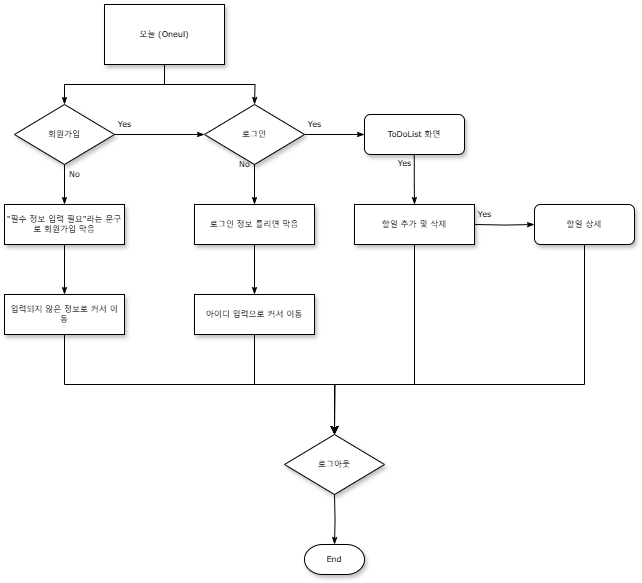

The diagram above was exported from draw.io. Its source (the exported page's mxGraphModel, read from the mxfile embedded in the PNG):
<mxGraphModel dx="1167" dy="638" grid="1" gridSize="10" guides="1" tooltips="1" connect="1" arrows="1" fold="1" page="1" pageScale="1" pageWidth="1100" pageHeight="850" background="none" math="0" shadow="0">
  <root>
    <mxCell id="0" />
    <mxCell id="1" parent="0" />
    <mxCell id="60e70716793133e9-32" style="edgeStyle=orthogonalEdgeStyle;rounded=0;html=1;labelBackgroundColor=none;startSize=5;endArrow=classicThin;endFill=1;endSize=5;jettySize=auto;orthogonalLoop=1;strokeWidth=1;fontFamily=Verdana;fontSize=8" parent="1" source="60e70716793133e9-4" target="60e70716793133e9-5" edge="1">
      <mxGeometry relative="1" as="geometry" />
    </mxCell>
    <mxCell id="60e70716793133e9-4" value="오늘 (Oneul)" style="rounded=0;whiteSpace=wrap;html=1;shadow=1;labelBackgroundColor=none;strokeWidth=1;fontFamily=Verdana;fontSize=8;align=center;" parent="1" vertex="1">
      <mxGeometry x="290" y="120" width="120" height="60" as="geometry" />
    </mxCell>
    <mxCell id="60e70716793133e9-33" value="Yes" style="edgeStyle=orthogonalEdgeStyle;rounded=0;html=1;labelBackgroundColor=none;startSize=5;endArrow=classicThin;endFill=1;endSize=5;jettySize=auto;orthogonalLoop=1;strokeWidth=1;fontFamily=Verdana;fontSize=8" parent="1" source="60e70716793133e9-5" target="60e70716793133e9-7" edge="1">
      <mxGeometry x="-0.7778" y="10" relative="1" as="geometry">
        <mxPoint as="offset" />
      </mxGeometry>
    </mxCell>
    <mxCell id="60e70716793133e9-37" value="No" style="edgeStyle=orthogonalEdgeStyle;rounded=0;html=1;labelBackgroundColor=none;startSize=5;endArrow=classicThin;endFill=1;endSize=5;jettySize=auto;orthogonalLoop=1;strokeWidth=1;fontFamily=Verdana;fontSize=8" parent="1" source="60e70716793133e9-5" target="60e70716793133e9-9" edge="1">
      <mxGeometry x="-0.5" y="10" relative="1" as="geometry">
        <mxPoint as="offset" />
      </mxGeometry>
    </mxCell>
    <mxCell id="60e70716793133e9-5" value="회원가입" style="rhombus;whiteSpace=wrap;html=1;rounded=0;shadow=1;labelBackgroundColor=none;strokeWidth=1;fontFamily=Verdana;fontSize=8;align=center;" parent="1" vertex="1">
      <mxGeometry x="200" y="220" width="100" height="60" as="geometry" />
    </mxCell>
    <mxCell id="60e70716793133e9-34" value="Yes" style="edgeStyle=orthogonalEdgeStyle;rounded=0;html=1;labelBackgroundColor=none;startSize=5;endArrow=classicThin;endFill=1;endSize=5;jettySize=auto;orthogonalLoop=1;strokeWidth=1;fontFamily=Verdana;fontSize=8" parent="1" source="60e70716793133e9-7" target="60e70716793133e9-8" edge="1">
      <mxGeometry x="-0.6667" y="10" relative="1" as="geometry">
        <mxPoint as="offset" />
      </mxGeometry>
    </mxCell>
    <mxCell id="60e70716793133e9-35" value="No" style="edgeStyle=orthogonalEdgeStyle;rounded=0;html=1;labelBackgroundColor=none;startSize=5;endArrow=classicThin;endFill=1;endSize=5;jettySize=auto;orthogonalLoop=1;strokeWidth=1;fontFamily=Verdana;fontSize=8" parent="1" source="60e70716793133e9-7" target="60e70716793133e9-10" edge="1">
      <mxGeometry x="-1" y="-10" relative="1" as="geometry">
        <mxPoint x="440" y="300" as="targetPoint" />
        <Array as="points" />
        <mxPoint as="offset" />
      </mxGeometry>
    </mxCell>
    <mxCell id="60e70716793133e9-7" value="로그인" style="rhombus;whiteSpace=wrap;html=1;rounded=0;shadow=1;labelBackgroundColor=none;strokeWidth=1;fontFamily=Verdana;fontSize=8;align=center;" parent="1" vertex="1">
      <mxGeometry x="390" y="220" width="100" height="60" as="geometry" />
    </mxCell>
    <mxCell id="60e70716793133e9-8" value="ToDoList 화면" style="rounded=1;whiteSpace=wrap;html=1;shadow=1;labelBackgroundColor=none;strokeWidth=1;fontFamily=Verdana;fontSize=8;align=center;" parent="1" vertex="1">
      <mxGeometry x="550" y="230" width="100" height="40" as="geometry" />
    </mxCell>
    <mxCell id="60e70716793133e9-38" style="edgeStyle=orthogonalEdgeStyle;rounded=0;html=1;labelBackgroundColor=none;startSize=5;endArrow=classicThin;endFill=1;endSize=5;jettySize=auto;orthogonalLoop=1;strokeWidth=1;fontFamily=Verdana;fontSize=8" parent="1" source="60e70716793133e9-9" target="60e70716793133e9-11" edge="1">
      <mxGeometry relative="1" as="geometry" />
    </mxCell>
    <mxCell id="60e70716793133e9-9" value="&quot;필수 정보 입력 필요&quot;라는 문구로 회원가입 막음" style="whiteSpace=wrap;html=1;rounded=0;shadow=1;labelBackgroundColor=none;strokeWidth=1;fontFamily=Verdana;fontSize=8;align=center;" parent="1" vertex="1">
      <mxGeometry x="190" y="320" width="120" height="40" as="geometry" />
    </mxCell>
    <mxCell id="60e70716793133e9-39" style="edgeStyle=orthogonalEdgeStyle;rounded=0;html=1;labelBackgroundColor=none;startSize=5;endArrow=classicThin;endFill=1;endSize=5;jettySize=auto;orthogonalLoop=1;strokeWidth=1;fontFamily=Verdana;fontSize=8" parent="1" source="60e70716793133e9-10" target="60e70716793133e9-12" edge="1">
      <mxGeometry relative="1" as="geometry" />
    </mxCell>
    <mxCell id="60e70716793133e9-10" value="로그인 정보 틀리면 막음" style="whiteSpace=wrap;html=1;rounded=0;shadow=1;labelBackgroundColor=none;strokeWidth=1;fontFamily=Verdana;fontSize=8;align=center;" parent="1" vertex="1">
      <mxGeometry x="380" y="320" width="120" height="40" as="geometry" />
    </mxCell>
    <mxCell id="iTR8jZlk0IKCP8qKRw7C-3" value="" style="edgeStyle=orthogonalEdgeStyle;rounded=0;orthogonalLoop=1;jettySize=auto;html=1;" edge="1" parent="1" source="60e70716793133e9-11" target="ginVQoATSvxBmhsrAp8A-5">
      <mxGeometry relative="1" as="geometry">
        <mxPoint x="250" y="580" as="targetPoint" />
        <Array as="points">
          <mxPoint x="250" y="500" />
          <mxPoint x="520" y="500" />
        </Array>
      </mxGeometry>
    </mxCell>
    <mxCell id="60e70716793133e9-11" value="입력되지 않은 정보로 커서 이동" style="whiteSpace=wrap;html=1;rounded=0;shadow=1;labelBackgroundColor=none;strokeWidth=1;fontFamily=Verdana;fontSize=8;align=center;spacing=6;" parent="1" vertex="1">
      <mxGeometry x="190" y="410" width="120" height="40" as="geometry" />
    </mxCell>
    <mxCell id="iTR8jZlk0IKCP8qKRw7C-6" style="edgeStyle=orthogonalEdgeStyle;rounded=0;orthogonalLoop=1;jettySize=auto;html=1;exitX=0.5;exitY=1;exitDx=0;exitDy=0;" edge="1" parent="1" source="60e70716793133e9-12">
      <mxGeometry relative="1" as="geometry">
        <mxPoint x="520" y="550" as="targetPoint" />
      </mxGeometry>
    </mxCell>
    <mxCell id="60e70716793133e9-12" value="아이디 입력으로 커서 이동" style="whiteSpace=wrap;html=1;rounded=0;shadow=1;labelBackgroundColor=none;strokeWidth=1;fontFamily=Verdana;fontSize=8;align=center;spacing=6;" parent="1" vertex="1">
      <mxGeometry x="380" y="410" width="120" height="40" as="geometry" />
    </mxCell>
    <mxCell id="iTR8jZlk0IKCP8qKRw7C-4" style="edgeStyle=orthogonalEdgeStyle;rounded=0;orthogonalLoop=1;jettySize=auto;html=1;entryX=0.5;entryY=0;entryDx=0;entryDy=0;" edge="1" parent="1" source="60e70716793133e9-13" target="ginVQoATSvxBmhsrAp8A-5">
      <mxGeometry relative="1" as="geometry">
        <Array as="points">
          <mxPoint x="600" y="500" />
          <mxPoint x="520" y="500" />
        </Array>
      </mxGeometry>
    </mxCell>
    <mxCell id="60e70716793133e9-13" value="할일 추가 및 삭제" style="whiteSpace=wrap;html=1;rounded=0;shadow=1;labelBackgroundColor=none;strokeWidth=1;fontFamily=Verdana;fontSize=8;align=center;" parent="1" vertex="1">
      <mxGeometry x="540" y="320" width="120" height="40" as="geometry" />
    </mxCell>
    <mxCell id="60e70716793133e9-57" style="edgeStyle=orthogonalEdgeStyle;rounded=0;html=1;labelBackgroundColor=none;startSize=5;endArrow=classicThin;endFill=1;endSize=5;jettySize=auto;orthogonalLoop=1;strokeWidth=1;fontFamily=Verdana;fontSize=8" parent="1" target="60e70716793133e9-30" edge="1">
      <mxGeometry relative="1" as="geometry">
        <mxPoint x="520.0000000000002" y="610" as="sourcePoint" />
      </mxGeometry>
    </mxCell>
    <mxCell id="60e70716793133e9-30" value="End" style="strokeWidth=1;html=1;shape=mxgraph.flowchart.terminator;whiteSpace=wrap;rounded=0;shadow=1;labelBackgroundColor=none;fontFamily=Verdana;fontSize=8;align=center;" parent="1" vertex="1">
      <mxGeometry x="490" y="660" width="60" height="30" as="geometry" />
    </mxCell>
    <mxCell id="ginVQoATSvxBmhsrAp8A-1" style="edgeStyle=orthogonalEdgeStyle;rounded=0;html=1;labelBackgroundColor=none;startSize=5;endArrow=classicThin;endFill=1;endSize=5;jettySize=auto;orthogonalLoop=1;strokeWidth=1;fontFamily=Verdana;fontSize=8;exitX=0.5;exitY=1;exitDx=0;exitDy=0;" parent="1" source="60e70716793133e9-4" edge="1">
      <mxGeometry relative="1" as="geometry">
        <mxPoint x="540" y="180" as="sourcePoint" />
        <mxPoint x="440" y="220" as="targetPoint" />
      </mxGeometry>
    </mxCell>
    <mxCell id="ginVQoATSvxBmhsrAp8A-4" value="Yes" style="edgeStyle=orthogonalEdgeStyle;rounded=0;html=1;labelBackgroundColor=none;startSize=5;endArrow=classicThin;endFill=1;endSize=5;jettySize=auto;orthogonalLoop=1;strokeWidth=1;fontFamily=Verdana;fontSize=8;" parent="1" edge="1">
      <mxGeometry x="-0.6307" y="-10" relative="1" as="geometry">
        <mxPoint x="600" y="320" as="targetPoint" />
        <Array as="points">
          <mxPoint x="600" y="300" />
          <mxPoint x="600" y="300" />
        </Array>
        <mxPoint as="offset" />
        <mxPoint x="599.75" y="270" as="sourcePoint" />
      </mxGeometry>
    </mxCell>
    <mxCell id="ginVQoATSvxBmhsrAp8A-5" value="로그아웃" style="rhombus;whiteSpace=wrap;html=1;rounded=0;shadow=1;labelBackgroundColor=none;strokeWidth=1;fontFamily=Verdana;fontSize=8;align=center;" parent="1" vertex="1">
      <mxGeometry x="470" y="550" width="100" height="60" as="geometry" />
    </mxCell>
    <mxCell id="iTR8jZlk0IKCP8qKRw7C-1" value="Yes" style="edgeStyle=orthogonalEdgeStyle;rounded=0;html=1;labelBackgroundColor=none;startSize=5;endArrow=classicThin;endFill=1;endSize=5;jettySize=auto;orthogonalLoop=1;strokeWidth=1;fontFamily=Verdana;fontSize=8" edge="1" parent="1" target="iTR8jZlk0IKCP8qKRw7C-2">
      <mxGeometry x="-0.6667" y="10" relative="1" as="geometry">
        <mxPoint as="offset" />
        <mxPoint x="660" y="340" as="sourcePoint" />
      </mxGeometry>
    </mxCell>
    <mxCell id="iTR8jZlk0IKCP8qKRw7C-5" style="edgeStyle=orthogonalEdgeStyle;rounded=0;orthogonalLoop=1;jettySize=auto;html=1;exitX=0.5;exitY=1;exitDx=0;exitDy=0;" edge="1" parent="1" source="iTR8jZlk0IKCP8qKRw7C-2">
      <mxGeometry relative="1" as="geometry">
        <mxPoint x="520" y="550" as="targetPoint" />
        <Array as="points">
          <mxPoint x="770" y="500" />
          <mxPoint x="520" y="500" />
        </Array>
      </mxGeometry>
    </mxCell>
    <mxCell id="iTR8jZlk0IKCP8qKRw7C-2" value="할일 상세" style="rounded=1;whiteSpace=wrap;html=1;shadow=1;labelBackgroundColor=none;strokeWidth=1;fontFamily=Verdana;fontSize=8;align=center;" vertex="1" parent="1">
      <mxGeometry x="720" y="320" width="100" height="40" as="geometry" />
    </mxCell>
  </root>
</mxGraphModel>